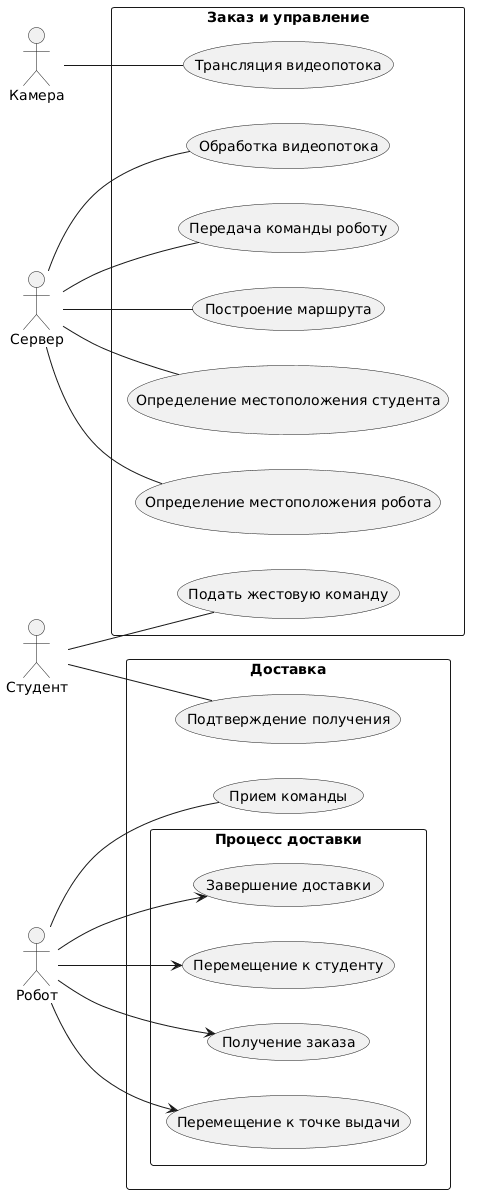

The diagram above was rendered by PlantUML. Its source (embedded in the PNG):
@startuml
left to right direction
skinparam packageStyle rectangle

actor Студент
actor Камера
actor Сервер
actor Робот

rectangle "Заказ и управление" {
  Студент -- (Подать жестовую команду)
  Камера -- (Трансляция видеопотока)
  Сервер -- (Обработка видеопотока)
  Сервер -- (Определение местоположения робота)
  Сервер -- (Определение местоположения студента)
  Сервер -- (Построение маршрута)
  Сервер -- (Передача команды роботу)
}

rectangle Доставка {
  Робот -- (Прием команды)
  
  
  rectangle "Процесс доставки" {
    Робот --> (Перемещение к точке выдачи)
    Робот --> (Получение заказа)
    Робот --> (Перемещение к студенту)
    Робот --> (Завершение доставки)
  }
  
  Студент -- (Подтверждение получения)
  
}
@enduml